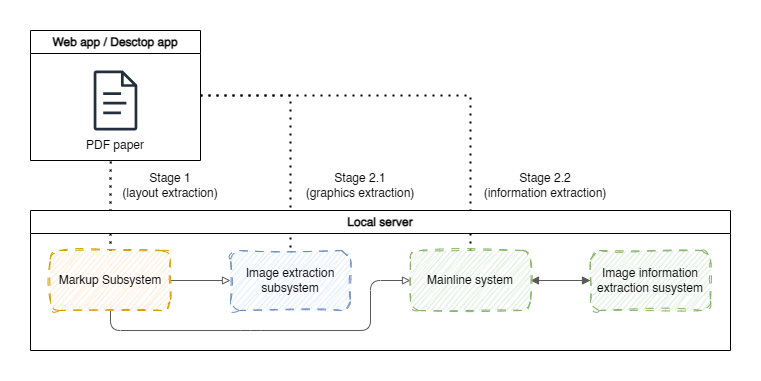

The diagram above was exported from draw.io. Its source (the exported page's mxGraphModel, read from the mxfile embedded in the PNG):
<mxGraphModel dx="1420" dy="924" grid="1" gridSize="10" guides="1" tooltips="1" connect="1" arrows="1" fold="1" page="1" pageScale="1" pageWidth="827" pageHeight="1169" math="0" shadow="0">
  <root>
    <mxCell id="0" />
    <mxCell id="1" parent="0" />
    <mxCell id="wf22yxsG58rQJWRE4IPL-2" value="Web app / Desctop app" style="swimlane;whiteSpace=wrap;html=1;" parent="1" vertex="1">
      <mxGeometry x="80" y="210" width="170" height="130" as="geometry" />
    </mxCell>
    <mxCell id="wf22yxsG58rQJWRE4IPL-3" value="" style="sketch=0;outlineConnect=0;fontColor=#232F3E;gradientColor=none;fillColor=#232F3D;strokeColor=none;dashed=0;verticalLabelPosition=bottom;verticalAlign=top;align=center;html=1;fontSize=12;fontStyle=0;aspect=fixed;pointerEvents=1;shape=mxgraph.aws4.document;" parent="wf22yxsG58rQJWRE4IPL-2" vertex="1">
      <mxGeometry x="63.08" y="40" width="43.85" height="60" as="geometry" />
    </mxCell>
    <mxCell id="wf22yxsG58rQJWRE4IPL-5" value="PDF paper" style="text;html=1;align=center;verticalAlign=middle;whiteSpace=wrap;rounded=0;" parent="wf22yxsG58rQJWRE4IPL-2" vertex="1">
      <mxGeometry x="40" y="100" width="90" height="30" as="geometry" />
    </mxCell>
    <mxCell id="wf22yxsG58rQJWRE4IPL-9" value="" style="endArrow=none;dashed=1;html=1;dashPattern=1 3;strokeWidth=2;rounded=0;exitX=0.446;exitY=1.033;exitDx=0;exitDy=0;entryX=0.5;entryY=0;entryDx=0;entryDy=0;exitPerimeter=0;" parent="1" source="wf22yxsG58rQJWRE4IPL-5" target="wf22yxsG58rQJWRE4IPL-4" edge="1">
      <mxGeometry width="50" height="50" relative="1" as="geometry">
        <mxPoint x="120" y="300" as="sourcePoint" />
        <mxPoint x="170" y="250" as="targetPoint" />
      </mxGeometry>
    </mxCell>
    <mxCell id="wf22yxsG58rQJWRE4IPL-10" value="" style="endArrow=none;dashed=1;html=1;dashPattern=1 3;strokeWidth=2;rounded=0;exitX=1;exitY=0.5;exitDx=0;exitDy=0;entryX=0.5;entryY=0;entryDx=0;entryDy=0;" parent="1" source="wf22yxsG58rQJWRE4IPL-2" target="wf22yxsG58rQJWRE4IPL-6" edge="1">
      <mxGeometry width="50" height="50" relative="1" as="geometry">
        <mxPoint x="175" y="350" as="sourcePoint" />
        <mxPoint x="175" y="440" as="targetPoint" />
        <Array as="points">
          <mxPoint x="340" y="275" />
        </Array>
      </mxGeometry>
    </mxCell>
    <mxCell id="wf22yxsG58rQJWRE4IPL-11" value="" style="endArrow=none;dashed=1;html=1;dashPattern=1 3;strokeWidth=2;rounded=0;exitX=1;exitY=0.5;exitDx=0;exitDy=0;entryX=0.5;entryY=0;entryDx=0;entryDy=0;" parent="1" source="wf22yxsG58rQJWRE4IPL-2" target="wf22yxsG58rQJWRE4IPL-7" edge="1">
      <mxGeometry width="50" height="50" relative="1" as="geometry">
        <mxPoint x="250" y="270" as="sourcePoint" />
        <mxPoint x="340" y="425" as="targetPoint" />
        <Array as="points">
          <mxPoint x="520" y="275" />
        </Array>
      </mxGeometry>
    </mxCell>
    <mxCell id="wf22yxsG58rQJWRE4IPL-1" value="Local server" style="swimlane;whiteSpace=wrap;html=1;" parent="1" vertex="1">
      <mxGeometry x="80" y="390" width="700" height="140" as="geometry" />
    </mxCell>
    <mxCell id="wf22yxsG58rQJWRE4IPL-12" value="" style="endArrow=block;startArrow=block;html=1;rounded=0;entryX=1;entryY=0.5;entryDx=0;entryDy=0;exitX=0;exitY=0.5;exitDx=0;exitDy=0;startFill=1;endFill=1;strokeColor=light-dark(#595959, #ededed);" parent="wf22yxsG58rQJWRE4IPL-1" source="wf22yxsG58rQJWRE4IPL-8" target="wf22yxsG58rQJWRE4IPL-7" edge="1">
      <mxGeometry width="50" height="50" relative="1" as="geometry">
        <mxPoint x="280" y="-90" as="sourcePoint" />
        <mxPoint x="330" y="-140" as="targetPoint" />
      </mxGeometry>
    </mxCell>
    <mxCell id="wf22yxsG58rQJWRE4IPL-13" value="" style="endArrow=none;startArrow=block;html=1;rounded=1;entryX=0.5;entryY=1;entryDx=0;entryDy=0;exitX=0;exitY=0.5;exitDx=0;exitDy=0;startFill=0;endFill=1;strokeColor=light-dark(#595959, #ededed);curved=0;" parent="wf22yxsG58rQJWRE4IPL-1" source="wf22yxsG58rQJWRE4IPL-7" target="wf22yxsG58rQJWRE4IPL-4" edge="1">
      <mxGeometry width="50" height="50" relative="1" as="geometry">
        <mxPoint x="450" y="145" as="sourcePoint" />
        <mxPoint x="450" y="110" as="targetPoint" />
        <Array as="points">
          <mxPoint x="340" y="70" />
          <mxPoint x="340" y="120" />
          <mxPoint x="220" y="120" />
          <mxPoint x="80" y="120" />
        </Array>
      </mxGeometry>
    </mxCell>
    <mxCell id="wf22yxsG58rQJWRE4IPL-14" value="" style="endArrow=none;startArrow=block;html=1;rounded=0;entryX=1;entryY=0.5;entryDx=0;entryDy=0;exitX=0;exitY=0.5;exitDx=0;exitDy=0;startFill=0;endFill=1;strokeColor=light-dark(#595959, #ededed);" parent="wf22yxsG58rQJWRE4IPL-1" source="wf22yxsG58rQJWRE4IPL-6" target="wf22yxsG58rQJWRE4IPL-4" edge="1">
      <mxGeometry width="50" height="50" relative="1" as="geometry">
        <mxPoint x="390" y="80" as="sourcePoint" />
        <mxPoint x="95" y="110" as="targetPoint" />
        <Array as="points" />
      </mxGeometry>
    </mxCell>
    <mxCell id="wf22yxsG58rQJWRE4IPL-4" value="Markup Subsystem" style="rounded=1;whiteSpace=wrap;html=1;fillColor=#ffe6cc;strokeColor=#d79b00;sketch=1;curveFitting=1;jiggle=2;dashed=1;dashPattern=8 8;" parent="wf22yxsG58rQJWRE4IPL-1" vertex="1">
      <mxGeometry x="20" y="40" width="120" height="60" as="geometry" />
    </mxCell>
    <mxCell id="wf22yxsG58rQJWRE4IPL-6" value="Image extraction subsystem" style="rounded=1;whiteSpace=wrap;html=1;fillColor=#dae8fc;strokeColor=#6c8ebf;sketch=1;curveFitting=1;jiggle=2;dashed=1;dashPattern=8 8;" parent="wf22yxsG58rQJWRE4IPL-1" vertex="1">
      <mxGeometry x="200" y="40" width="120" height="60" as="geometry" />
    </mxCell>
    <mxCell id="wf22yxsG58rQJWRE4IPL-7" value="Mainline system" style="rounded=1;whiteSpace=wrap;html=1;fillColor=#d5e8d4;strokeColor=#82b366;sketch=1;curveFitting=1;jiggle=2;dashed=1;dashPattern=8 8;" parent="wf22yxsG58rQJWRE4IPL-1" vertex="1">
      <mxGeometry x="380" y="40" width="120" height="60" as="geometry" />
    </mxCell>
    <mxCell id="wf22yxsG58rQJWRE4IPL-8" value="Image information extraction susystem" style="rounded=1;whiteSpace=wrap;html=1;fillColor=#d5e8d4;strokeColor=#82b366;sketch=1;curveFitting=1;jiggle=2;dashed=1;dashPattern=8 8;" parent="wf22yxsG58rQJWRE4IPL-1" vertex="1">
      <mxGeometry x="560" y="40" width="120" height="60" as="geometry" />
    </mxCell>
    <mxCell id="wf22yxsG58rQJWRE4IPL-23" value="Stage 1&lt;div&gt;(layout extraction)&lt;/div&gt;" style="text;html=1;align=center;verticalAlign=middle;whiteSpace=wrap;rounded=0;" parent="1" vertex="1">
      <mxGeometry x="170" y="350" width="100" height="30" as="geometry" />
    </mxCell>
    <mxCell id="wf22yxsG58rQJWRE4IPL-24" value="Stage 2.1&lt;div&gt;(graphics extraction)&lt;/div&gt;" style="text;html=1;align=center;verticalAlign=middle;whiteSpace=wrap;rounded=0;" parent="1" vertex="1">
      <mxGeometry x="350" y="350" width="120" height="30" as="geometry" />
    </mxCell>
    <mxCell id="wf22yxsG58rQJWRE4IPL-25" value="Stage 2.2&lt;div&gt;(information extraction)&lt;/div&gt;" style="text;html=1;align=center;verticalAlign=middle;whiteSpace=wrap;rounded=0;" parent="1" vertex="1">
      <mxGeometry x="530" y="350" width="130" height="30" as="geometry" />
    </mxCell>
  </root>
</mxGraphModel>